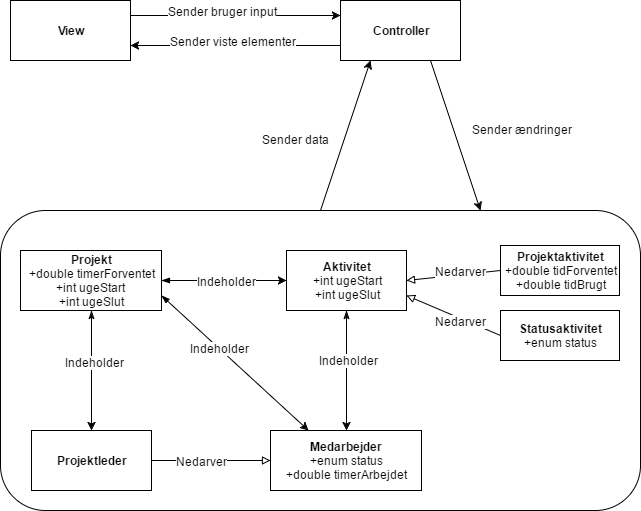

The diagram above was exported from draw.io. Its source (the exported page's mxGraphModel, read from the mxfile embedded in the PNG):
<mxGraphModel dx="1426" dy="769" grid="1" gridSize="10" guides="1" tooltips="1" connect="1" arrows="1" fold="1" page="1" pageScale="1" pageWidth="826" pageHeight="1169" math="0" shadow="0">
  <root>
    <mxCell id="0" />
    <mxCell id="1" parent="0" />
    <mxCell id="1862c92931714558-35" value="" style="rounded=1;whiteSpace=wrap;html=1;" vertex="1" parent="1">
      <mxGeometry x="70" y="310" width="640" height="300" as="geometry" />
    </mxCell>
    <mxCell id="1862c92931714558-1" value="&lt;b&gt;Aktivitet&lt;/b&gt;&lt;div&gt;+int ugeStart&lt;/div&gt;&lt;div&gt;+int ugeSlut&lt;/div&gt;" style="whiteSpace=wrap;html=1;" vertex="1" parent="1">
      <mxGeometry x="356" y="350" width="120" height="60" as="geometry" />
    </mxCell>
    <mxCell id="1862c92931714558-2" value="&lt;b&gt;Projektaktivitet&lt;/b&gt;&lt;div&gt;+double tidForventet&lt;/div&gt;&lt;div&gt;+double tidBrugt&lt;/div&gt;" style="whiteSpace=wrap;html=1;" vertex="1" parent="1">
      <mxGeometry x="570" y="345" width="119" height="50" as="geometry" />
    </mxCell>
    <mxCell id="1862c92931714558-4" value="" style="endArrow=block;html=1;strokeColor=#000000;exitX=0;exitY=0.5;entryX=1;entryY=0.5;rounded=1;endFill=0;" edge="1" parent="1" source="1862c92931714558-2" target="1862c92931714558-1">
      <mxGeometry width="50" height="50" relative="1" as="geometry">
        <mxPoint x="400" y="530" as="sourcePoint" />
        <mxPoint x="450" y="480" as="targetPoint" />
      </mxGeometry>
    </mxCell>
    <mxCell id="1862c92931714558-5" value="Nedarver" style="text;html=1;resizable=0;points=[];align=center;verticalAlign=middle;labelBackgroundColor=#ffffff;" vertex="1" connectable="0" parent="1862c92931714558-4">
      <mxGeometry x="0.103" y="3" relative="1" as="geometry">
        <mxPoint x="11" y="-8" as="offset" />
      </mxGeometry>
    </mxCell>
    <mxCell id="1862c92931714558-6" value="&lt;b&gt;Statusaktivitet&lt;/b&gt;&lt;div&gt;+enum status&lt;/div&gt;" style="whiteSpace=wrap;html=1;" vertex="1" parent="1">
      <mxGeometry x="570" y="410" width="119" height="50" as="geometry" />
    </mxCell>
    <mxCell id="1862c92931714558-7" value="" style="endArrow=block;html=1;strokeColor=#000000;exitX=0;exitY=0.5;entryX=1;entryY=0.75;endFill=0;" edge="1" parent="1" source="1862c92931714558-6" target="1862c92931714558-1">
      <mxGeometry width="50" height="50" relative="1" as="geometry">
        <mxPoint x="200" y="630" as="sourcePoint" />
        <mxPoint x="250" y="580" as="targetPoint" />
      </mxGeometry>
    </mxCell>
    <mxCell id="1862c92931714558-8" value="Nedarver" style="text;html=1;resizable=0;points=[];align=center;verticalAlign=middle;labelBackgroundColor=#ffffff;" vertex="1" connectable="0" parent="1862c92931714558-7">
      <mxGeometry x="0.337" y="3" relative="1" as="geometry">
        <mxPoint x="24" y="9" as="offset" />
      </mxGeometry>
    </mxCell>
    <mxCell id="1862c92931714558-9" value="&lt;b&gt;Projekt&lt;/b&gt;&lt;div&gt;+double timerForventet&lt;/div&gt;&lt;div&gt;+int ugeStart&amp;nbsp;&lt;/div&gt;&lt;div&gt;&lt;span&gt;+int ugeSlut&lt;/span&gt;&lt;/div&gt;" style="whiteSpace=wrap;html=1;" vertex="1" parent="1">
      <mxGeometry x="90" y="350" width="141" height="60" as="geometry" />
    </mxCell>
    <mxCell id="1862c92931714558-10" value="" style="endArrow=classic;html=1;strokeColor=#000000;exitX=1;exitY=0.5;entryX=0;entryY=0.5;startArrow=blockThin;startFill=1;" edge="1" parent="1" source="1862c92931714558-9" target="1862c92931714558-1">
      <mxGeometry width="50" height="50" relative="1" as="geometry">
        <mxPoint x="30" y="520" as="sourcePoint" />
        <mxPoint x="80" y="470" as="targetPoint" />
      </mxGeometry>
    </mxCell>
    <mxCell id="1862c92931714558-11" value="Indeholder" style="text;html=1;resizable=0;points=[];align=center;verticalAlign=middle;labelBackgroundColor=#ffffff;" vertex="1" connectable="0" parent="1862c92931714558-10">
      <mxGeometry x="-0.5733" y="-1" relative="1" as="geometry">
        <mxPoint x="38" y="-1" as="offset" />
      </mxGeometry>
    </mxCell>
    <mxCell id="1862c92931714558-12" value="&lt;b&gt;Medarbejder&lt;/b&gt;&lt;div&gt;+enum status&lt;/div&gt;&lt;div&gt;+double timerArbejdet&lt;/div&gt;" style="whiteSpace=wrap;html=1;" vertex="1" parent="1">
      <mxGeometry x="340" y="530" width="151" height="60" as="geometry" />
    </mxCell>
    <mxCell id="1862c92931714558-14" value="" style="endArrow=classic;html=1;strokeColor=#000000;exitX=0.5;exitY=1;entryX=0.5;entryY=0;startArrow=classicThin;startFill=1;" edge="1" parent="1" source="1862c92931714558-1" target="1862c92931714558-12">
      <mxGeometry width="50" height="50" relative="1" as="geometry">
        <mxPoint x="140" y="570" as="sourcePoint" />
        <mxPoint x="190" y="520" as="targetPoint" />
      </mxGeometry>
    </mxCell>
    <mxCell id="1862c92931714558-15" value="Indeholder" style="text;html=1;resizable=0;points=[];align=center;verticalAlign=middle;labelBackgroundColor=#ffffff;" vertex="1" connectable="0" parent="1862c92931714558-14">
      <mxGeometry x="-0.1833" y="2" relative="1" as="geometry">
        <mxPoint as="offset" />
      </mxGeometry>
    </mxCell>
    <mxCell id="1862c92931714558-17" value="&lt;b&gt;Projektleder&lt;/b&gt;" style="whiteSpace=wrap;html=1;" vertex="1" parent="1">
      <mxGeometry x="101" y="530" width="120" height="60" as="geometry" />
    </mxCell>
    <mxCell id="1862c92931714558-19" value="" style="endArrow=block;html=1;strokeColor=#000000;exitX=1;exitY=0.5;entryX=0;entryY=0.5;endFill=0;" edge="1" parent="1" source="1862c92931714558-17" target="1862c92931714558-12">
      <mxGeometry width="50" height="50" relative="1" as="geometry">
        <mxPoint x="368" y="500" as="sourcePoint" />
        <mxPoint x="240" y="480" as="targetPoint" />
      </mxGeometry>
    </mxCell>
    <mxCell id="1862c92931714558-20" value="Nedarver" style="text;html=1;resizable=0;points=[];align=center;verticalAlign=middle;labelBackgroundColor=#ffffff;" vertex="1" connectable="0" parent="1862c92931714558-19">
      <mxGeometry x="0.337" y="3" relative="1" as="geometry">
        <mxPoint x="-30" y="3" as="offset" />
      </mxGeometry>
    </mxCell>
    <mxCell id="1862c92931714558-21" value="" style="endArrow=classic;html=1;strokeColor=#000000;exitX=0.5;exitY=1;entryX=0.5;entryY=0;startArrow=classicThin;startFill=1;" edge="1" parent="1" source="1862c92931714558-9" target="1862c92931714558-17">
      <mxGeometry width="50" height="50" relative="1" as="geometry">
        <mxPoint x="-70" y="540" as="sourcePoint" />
        <mxPoint x="-20" y="490" as="targetPoint" />
      </mxGeometry>
    </mxCell>
    <mxCell id="1862c92931714558-22" value="Indeholder" style="text;html=1;resizable=0;points=[];align=center;verticalAlign=middle;labelBackgroundColor=#ffffff;" vertex="1" connectable="0" parent="1862c92931714558-21">
      <mxGeometry x="-0.3054" y="4" relative="1" as="geometry">
        <mxPoint x="-1" y="9" as="offset" />
      </mxGeometry>
    </mxCell>
    <mxCell id="1862c92931714558-24" value="&lt;b&gt;View&lt;/b&gt;" style="whiteSpace=wrap;html=1;" vertex="1" parent="1">
      <mxGeometry x="80" y="100" width="120" height="60" as="geometry" />
    </mxCell>
    <mxCell id="1862c92931714558-25" value="&lt;b&gt;Controller&lt;/b&gt;" style="whiteSpace=wrap;html=1;" vertex="1" parent="1">
      <mxGeometry x="410" y="100" width="120" height="60" as="geometry" />
    </mxCell>
    <mxCell id="1862c92931714558-27" value="" style="endArrow=classic;html=1;strokeColor=#000000;exitX=1;exitY=0.75;entryX=0.25;entryY=0;startArrow=blockThin;startFill=1;" edge="1" parent="1" source="1862c92931714558-9" target="1862c92931714558-12">
      <mxGeometry width="50" height="50" relative="1" as="geometry">
        <mxPoint x="-340" y="590" as="sourcePoint" />
        <mxPoint x="-290" y="540" as="targetPoint" />
      </mxGeometry>
    </mxCell>
    <mxCell id="1862c92931714558-28" value="Indeholder" style="text;html=1;resizable=0;points=[];align=center;verticalAlign=middle;labelBackgroundColor=#ffffff;" vertex="1" connectable="0" parent="1862c92931714558-27">
      <mxGeometry x="-0.2196" y="1" relative="1" as="geometry">
        <mxPoint as="offset" />
      </mxGeometry>
    </mxCell>
    <mxCell id="1862c92931714558-31" value="" style="endArrow=classic;html=1;strokeColor=#000000;exitX=1;exitY=0.25;entryX=0;entryY=0.25;" edge="1" parent="1" source="1862c92931714558-24" target="1862c92931714558-25">
      <mxGeometry width="50" height="50" relative="1" as="geometry">
        <mxPoint x="80" y="360" as="sourcePoint" />
        <mxPoint x="130" y="310" as="targetPoint" />
      </mxGeometry>
    </mxCell>
    <mxCell id="1862c92931714558-32" value="Sender bruger input" style="text;html=1;resizable=0;points=[];align=center;verticalAlign=middle;labelBackgroundColor=#ffffff;" vertex="1" connectable="0" parent="1862c92931714558-31">
      <mxGeometry x="-0.2909" y="1" relative="1" as="geometry">
        <mxPoint x="18" y="-4" as="offset" />
      </mxGeometry>
    </mxCell>
    <mxCell id="1862c92931714558-33" value="" style="endArrow=classic;html=1;strokeColor=#000000;exitX=0;exitY=0.75;entryX=1;entryY=0.75;" edge="1" parent="1" source="1862c92931714558-25" target="1862c92931714558-24">
      <mxGeometry width="50" height="50" relative="1" as="geometry">
        <mxPoint x="170" y="290" as="sourcePoint" />
        <mxPoint x="220" y="240" as="targetPoint" />
      </mxGeometry>
    </mxCell>
    <mxCell id="1862c92931714558-34" value="Sender viste elementer" style="text;html=1;resizable=0;points=[];align=center;verticalAlign=middle;labelBackgroundColor=#ffffff;" vertex="1" connectable="0" parent="1862c92931714558-33">
      <mxGeometry x="0.2" relative="1" as="geometry">
        <mxPoint x="18" y="-5" as="offset" />
      </mxGeometry>
    </mxCell>
    <mxCell id="1862c92931714558-36" value="" style="endArrow=classic;html=1;strokeColor=#000000;entryX=0.75;entryY=0;exitX=0.75;exitY=1;" edge="1" parent="1" source="1862c92931714558-25" target="1862c92931714558-35">
      <mxGeometry width="50" height="50" relative="1" as="geometry">
        <mxPoint x="620" y="140" as="sourcePoint" />
        <mxPoint x="380" y="300" as="targetPoint" />
      </mxGeometry>
    </mxCell>
    <mxCell id="2d36e21897d1bbc9-2" value="" style="endArrow=classic;html=1;strokeColor=#000000;exitX=0.5;exitY=0;entryX=0.25;entryY=1;" edge="1" parent="1" source="1862c92931714558-35" target="1862c92931714558-25">
      <mxGeometry width="50" height="50" relative="1" as="geometry">
        <mxPoint x="521" y="185" as="sourcePoint" />
        <mxPoint x="340" y="220" as="targetPoint" />
      </mxGeometry>
    </mxCell>
    <mxCell id="2d36e21897d1bbc9-5" value="Sender ændringer" style="text;html=1;resizable=0;points=[];autosize=1;align=left;verticalAlign=top;spacingTop=-4;" vertex="1" parent="1">
      <mxGeometry x="540" y="220" width="120" height="20" as="geometry" />
    </mxCell>
    <mxCell id="2d36e21897d1bbc9-6" value="Sender data" style="text;html=1;resizable=0;points=[];autosize=1;align=left;verticalAlign=top;spacingTop=-4;" vertex="1" parent="1">
      <mxGeometry x="330" y="230" width="80" height="20" as="geometry" />
    </mxCell>
  </root>
</mxGraphModel>